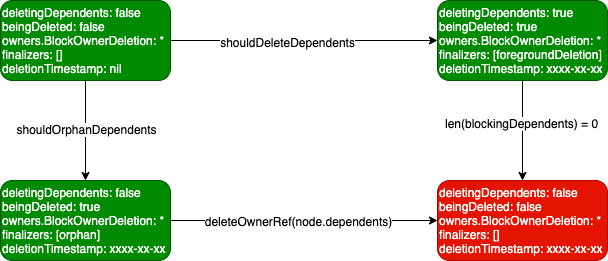

The diagram above was exported from draw.io. Its source (the exported page's mxGraphModel, read from the mxfile embedded in the PNG):
<mxGraphModel dx="2184" dy="-687" grid="1" gridSize="10" guides="1" tooltips="1" connect="1" arrows="1" fold="1" page="1" pageScale="1" pageWidth="827" pageHeight="1169" math="0" shadow="0">
  <root>
    <mxCell id="0" />
    <mxCell id="1" parent="0" />
    <mxCell id="Q_cNqYsgdhulqfk0yfmr-1" value="&lt;div&gt;&lt;span&gt;deletingDependents: false&lt;/span&gt;&lt;br&gt;&lt;/div&gt;&lt;div&gt;beingDeleted: false&lt;/div&gt;&lt;div&gt;owners.BlockOwnerDeletion: *&lt;/div&gt;&lt;div&gt;finalizers: []&lt;/div&gt;&lt;div&gt;deletionTimestamp: xxxx-xx-xx&lt;br&gt;&lt;/div&gt;" style="rounded=1;whiteSpace=wrap;html=1;align=left;fillColor=#e51400;strokeColor=#B20000;fontColor=#ffffff;" parent="1" vertex="1">
      <mxGeometry x="-560" y="1450" width="170" height="80" as="geometry" />
    </mxCell>
    <mxCell id="Q_cNqYsgdhulqfk0yfmr-4" style="edgeStyle=orthogonalEdgeStyle;rounded=0;orthogonalLoop=1;jettySize=auto;html=1;entryX=0.5;entryY=0;entryDx=0;entryDy=0;" parent="1" source="Q_cNqYsgdhulqfk0yfmr-2" target="Q_cNqYsgdhulqfk0yfmr-1" edge="1">
      <mxGeometry relative="1" as="geometry" />
    </mxCell>
    <mxCell id="Q_cNqYsgdhulqfk0yfmr-6" value="&lt;span style=&quot;text-align: left&quot;&gt;len(&lt;/span&gt;&lt;span style=&quot;text-align: left&quot;&gt;blockingDependents) = 0&lt;/span&gt;" style="text;html=1;align=center;verticalAlign=middle;resizable=0;points=[];labelBackgroundColor=#ffffff;" parent="Q_cNqYsgdhulqfk0yfmr-4" vertex="1" connectable="0">
      <mxGeometry x="-0.1529" y="-2" relative="1" as="geometry">
        <mxPoint as="offset" />
      </mxGeometry>
    </mxCell>
    <mxCell id="Q_cNqYsgdhulqfk0yfmr-2" value="&lt;div&gt;&lt;span&gt;deletingDependents: true&lt;/span&gt;&lt;br&gt;&lt;/div&gt;&lt;div&gt;beingDeleted: true&lt;/div&gt;&lt;div&gt;owners.BlockOwnerDeletion: *&lt;/div&gt;&lt;div&gt;finalizers: [foregroundDeletion]&lt;/div&gt;&lt;div&gt;deletionTimestamp: xxxx-xx-xx&lt;br&gt;&lt;/div&gt;" style="rounded=1;whiteSpace=wrap;html=1;align=left;fillColor=#008a00;strokeColor=#005700;fontColor=#ffffff;" parent="1" vertex="1">
      <mxGeometry x="-560" y="1270" width="170" height="80" as="geometry" />
    </mxCell>
    <mxCell id="Q_cNqYsgdhulqfk0yfmr-5" style="edgeStyle=orthogonalEdgeStyle;rounded=0;orthogonalLoop=1;jettySize=auto;html=1;entryX=0;entryY=0.5;entryDx=0;entryDy=0;" parent="1" source="Q_cNqYsgdhulqfk0yfmr-3" target="Q_cNqYsgdhulqfk0yfmr-1" edge="1">
      <mxGeometry relative="1" as="geometry" />
    </mxCell>
    <mxCell id="Q_cNqYsgdhulqfk0yfmr-7" value="deleteOwnerRef(node.dependents)" style="text;html=1;align=center;verticalAlign=middle;resizable=0;points=[];labelBackgroundColor=#ffffff;" parent="Q_cNqYsgdhulqfk0yfmr-5" vertex="1" connectable="0">
      <mxGeometry x="-0.2667" y="-3" relative="1" as="geometry">
        <mxPoint x="29" y="-3" as="offset" />
      </mxGeometry>
    </mxCell>
    <mxCell id="Q_cNqYsgdhulqfk0yfmr-3" value="&lt;div&gt;&lt;span&gt;deletingDependents: false&lt;/span&gt;&lt;br&gt;&lt;/div&gt;&lt;div&gt;beingDeleted: true&lt;/div&gt;&lt;div&gt;owners.BlockOwnerDeletion: *&lt;/div&gt;&lt;div&gt;finalizers: [orphan]&lt;/div&gt;&lt;div&gt;deletionTimestamp: xxxx-xx-xx&lt;br&gt;&lt;/div&gt;" style="rounded=1;whiteSpace=wrap;html=1;align=left;fillColor=#008a00;strokeColor=#005700;fontColor=#ffffff;" parent="1" vertex="1">
      <mxGeometry x="-997" y="1450" width="170" height="80" as="geometry" />
    </mxCell>
    <mxCell id="Q_cNqYsgdhulqfk0yfmr-9" style="edgeStyle=orthogonalEdgeStyle;rounded=0;orthogonalLoop=1;jettySize=auto;html=1;" parent="1" source="Q_cNqYsgdhulqfk0yfmr-8" target="Q_cNqYsgdhulqfk0yfmr-2" edge="1">
      <mxGeometry relative="1" as="geometry" />
    </mxCell>
    <mxCell id="Q_cNqYsgdhulqfk0yfmr-11" value="shouldDeleteDependents" style="text;html=1;align=center;verticalAlign=middle;resizable=0;points=[];labelBackgroundColor=#ffffff;" parent="Q_cNqYsgdhulqfk0yfmr-9" vertex="1" connectable="0">
      <mxGeometry x="-0.1311" y="-1" relative="1" as="geometry">
        <mxPoint as="offset" />
      </mxGeometry>
    </mxCell>
    <mxCell id="Q_cNqYsgdhulqfk0yfmr-10" style="edgeStyle=orthogonalEdgeStyle;rounded=0;orthogonalLoop=1;jettySize=auto;html=1;" parent="1" source="Q_cNqYsgdhulqfk0yfmr-8" target="Q_cNqYsgdhulqfk0yfmr-3" edge="1">
      <mxGeometry relative="1" as="geometry" />
    </mxCell>
    <mxCell id="Q_cNqYsgdhulqfk0yfmr-12" value="shouldOrphanDependents" style="text;html=1;align=center;verticalAlign=middle;resizable=0;points=[];labelBackgroundColor=#ffffff;" parent="Q_cNqYsgdhulqfk0yfmr-10" vertex="1" connectable="0">
      <mxGeometry x="-0.04" relative="1" as="geometry">
        <mxPoint as="offset" />
      </mxGeometry>
    </mxCell>
    <mxCell id="Q_cNqYsgdhulqfk0yfmr-8" value="&lt;div&gt;&lt;span&gt;deletingDependents: false&lt;/span&gt;&lt;br&gt;&lt;/div&gt;&lt;div&gt;beingDeleted: false&lt;/div&gt;&lt;div&gt;owners.BlockOwnerDeletion: *&lt;/div&gt;&lt;div&gt;finalizers: []&lt;/div&gt;&lt;div&gt;deletionTimestamp: nil&lt;/div&gt;" style="rounded=1;whiteSpace=wrap;html=1;align=left;fillColor=#008a00;strokeColor=#005700;fontColor=#ffffff;" parent="1" vertex="1">
      <mxGeometry x="-997" y="1270" width="170" height="80" as="geometry" />
    </mxCell>
  </root>
</mxGraphModel>